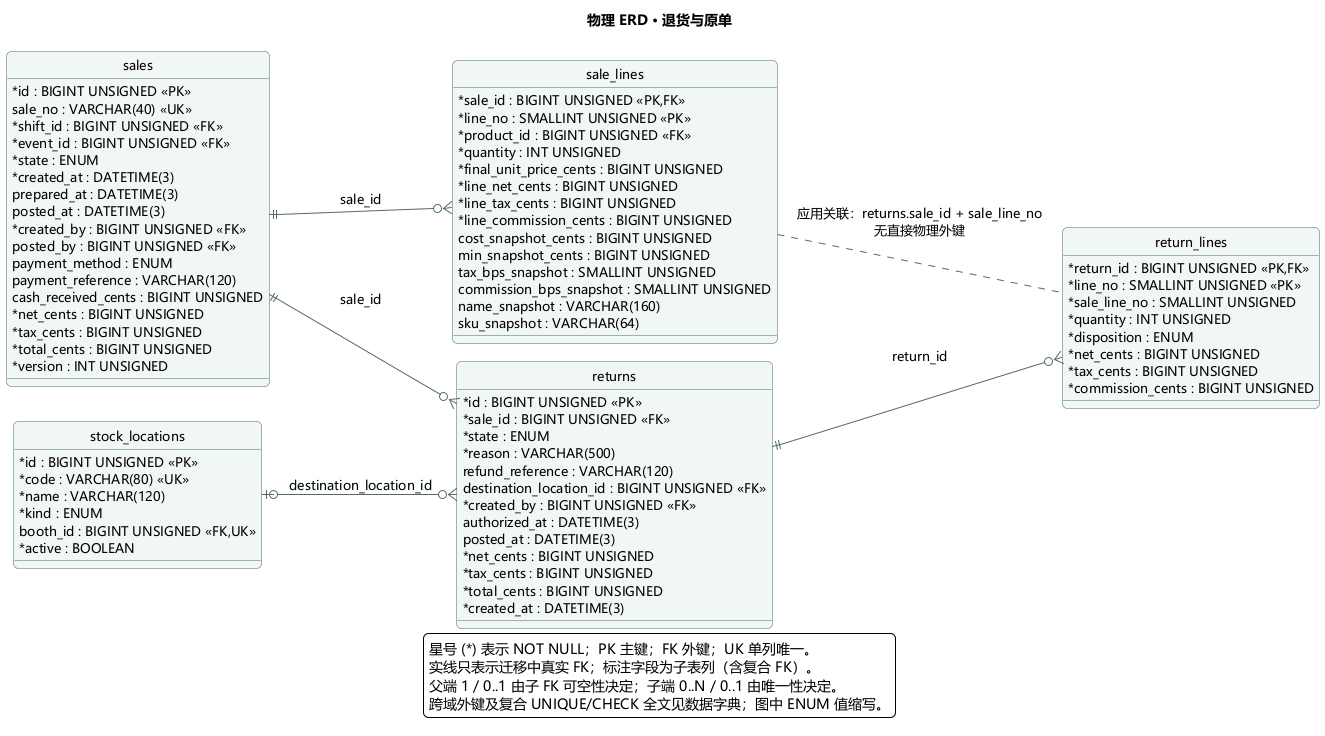

The diagram above was rendered by PlantUML. Its source (embedded in the PNG):
@startuml
!pragma layout smetana
skinparam backgroundColor #FFFFFF
skinparam shadowing false
skinparam defaultFontName Microsoft YaHei
skinparam defaultFontSize 13
skinparam roundcorner 10
skinparam ArrowColor #526A68
skinparam classBorderColor #476C68
skinparam classBackgroundColor #F1F7F5
skinparam classAttributeIconSize 0
skinparam packageBorderColor #AABCB7
skinparam packageBackgroundColor #FAFCFB
skinparam sequenceParticipantBackgroundColor #E9F3EF
skinparam sequenceParticipantBorderColor #476C68
skinparam sequenceLifeLineBorderColor #B8C7C2
skinparam actorBorderColor #476C68
skinparam usecaseBackgroundColor #EFF6F3
skinparam usecaseBorderColor #476C68
skinparam stateBackgroundColor #EFF6F3
skinparam stateBorderColor #476C68
skinparam noteBackgroundColor #FFF6E6
skinparam noteBorderColor #D6AF6E
title 物理 ERD · 退货与原单
hide circle
left to right direction
entity "returns" as returns {
  {field} * id : BIGINT UNSIGNED <<PK>>
  {field} * sale_id : BIGINT UNSIGNED <<FK>>
  {field} * state : ENUM
  {field} * reason : VARCHAR(500)
  {field} refund_reference : VARCHAR(120)
  {field} destination_location_id : BIGINT UNSIGNED <<FK>>
  {field} * created_by : BIGINT UNSIGNED <<FK>>
  {field} authorized_at : DATETIME(3)
  {field} posted_at : DATETIME(3)
  {field} * net_cents : BIGINT UNSIGNED
  {field} * tax_cents : BIGINT UNSIGNED
  {field} * total_cents : BIGINT UNSIGNED
  {field} * created_at : DATETIME(3)
}
entity "return_lines" as return_lines {
  {field} * return_id : BIGINT UNSIGNED <<PK,FK>>
  {field} * line_no : SMALLINT UNSIGNED <<PK>>
  {field} * sale_line_no : SMALLINT UNSIGNED
  {field} * quantity : INT UNSIGNED
  {field} * disposition : ENUM
  {field} * net_cents : BIGINT UNSIGNED
  {field} * tax_cents : BIGINT UNSIGNED
  {field} * commission_cents : BIGINT UNSIGNED
}
entity "sales" as sales {
  {field} * id : BIGINT UNSIGNED <<PK>>
  {field} sale_no : VARCHAR(40) <<UK>>
  {field} * shift_id : BIGINT UNSIGNED <<FK>>
  {field} * event_id : BIGINT UNSIGNED <<FK>>
  {field} * state : ENUM
  {field} * created_at : DATETIME(3)
  {field} prepared_at : DATETIME(3)
  {field} posted_at : DATETIME(3)
  {field} * created_by : BIGINT UNSIGNED <<FK>>
  {field} posted_by : BIGINT UNSIGNED <<FK>>
  {field} payment_method : ENUM
  {field} payment_reference : VARCHAR(120)
  {field} cash_received_cents : BIGINT UNSIGNED
  {field} * net_cents : BIGINT UNSIGNED
  {field} * tax_cents : BIGINT UNSIGNED
  {field} * total_cents : BIGINT UNSIGNED
  {field} * version : INT UNSIGNED
}
entity "sale_lines" as sale_lines {
  {field} * sale_id : BIGINT UNSIGNED <<PK,FK>>
  {field} * line_no : SMALLINT UNSIGNED <<PK>>
  {field} * product_id : BIGINT UNSIGNED <<FK>>
  {field} * quantity : INT UNSIGNED
  {field} * final_unit_price_cents : BIGINT UNSIGNED
  {field} * line_net_cents : BIGINT UNSIGNED
  {field} * line_tax_cents : BIGINT UNSIGNED
  {field} * line_commission_cents : BIGINT UNSIGNED
  {field} cost_snapshot_cents : BIGINT UNSIGNED
  {field} min_snapshot_cents : BIGINT UNSIGNED
  {field} tax_bps_snapshot : SMALLINT UNSIGNED
  {field} commission_bps_snapshot : SMALLINT UNSIGNED
  {field} name_snapshot : VARCHAR(160)
  {field} sku_snapshot : VARCHAR(64)
}
entity "stock_locations" as stock_locations {
  {field} * id : BIGINT UNSIGNED <<PK>>
  {field} * code : VARCHAR(80) <<UK>>
  {field} * name : VARCHAR(120)
  {field} * kind : ENUM
  {field} booth_id : BIGINT UNSIGNED <<FK,UK>>
  {field} * active : BOOLEAN
}
sales ||--o{ returns : "sale_id"
stock_locations |o--o{ returns : "destination_location_id"
returns ||--o{ return_lines : "return_id"
sales ||--o{ sale_lines : "sale_id"
sale_lines .. return_lines : "应用关联：returns.sale_id + sale_line_no\n无直接物理外键"
legend bottom
星号 (*) 表示 NOT NULL；PK 主键；FK 外键；UK 单列唯一。
实线只表示迁移中真实 FK；标注字段为子表列（含复合 FK）。
父端 1 / 0..1 由子 FK 可空性决定；子端 0..N / 0..1 由唯一性决定。
跨域外键及复合 UNIQUE/CHECK 全文见数据字典；图中 ENUM 值缩写。
endlegend
@enduml